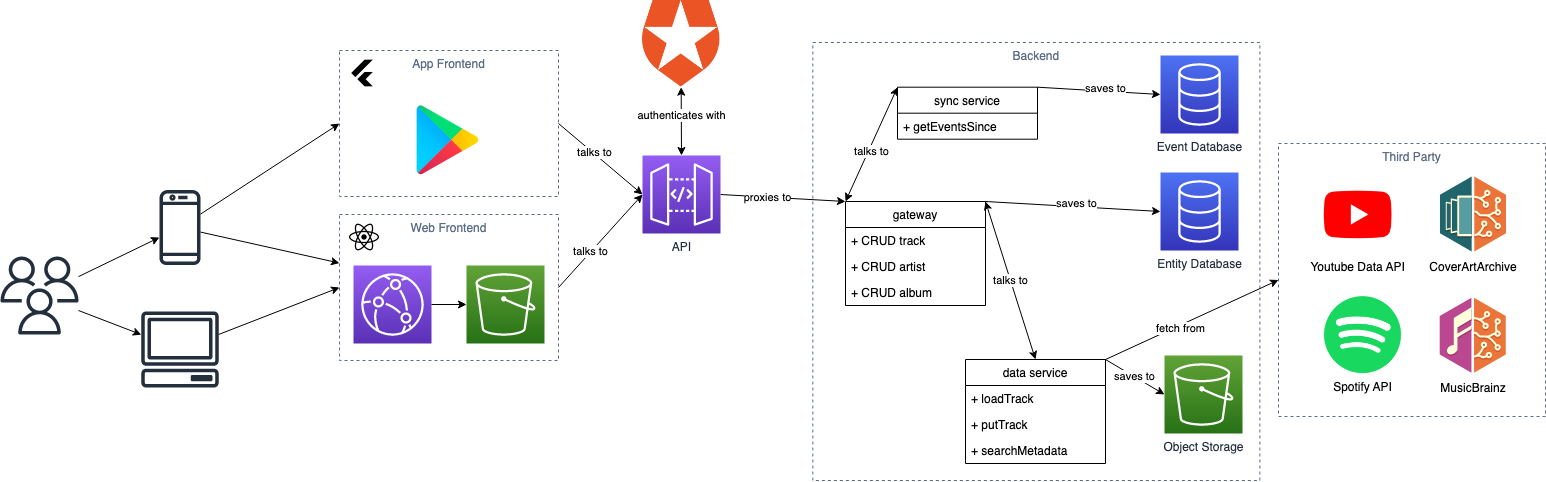

The diagram above was exported from draw.io. Its source (the exported page's mxGraphModel, read from the mxfile embedded in the PNG):
<mxGraphModel dx="2087" dy="1011" grid="0" gridSize="10" guides="1" tooltips="1" connect="1" arrows="1" fold="1" page="0" pageScale="1" pageWidth="850" pageHeight="1100" math="0" shadow="0">
  <root>
    <mxCell id="0" />
    <mxCell id="1" parent="0" />
    <mxCell id="Hkb2JFf7S8pf2mnIrw0A-25" value="Backend" style="fillColor=none;strokeColor=#5A6C86;dashed=1;verticalAlign=top;fontStyle=0;fontColor=#5A6C86;" parent="1" vertex="1">
      <mxGeometry x="412.36" y="246" width="447" height="438" as="geometry" />
    </mxCell>
    <mxCell id="MECYiXU1_S79Uy2hiGFB-9" value="" style="sketch=0;outlineConnect=0;fontColor=#232F3E;gradientColor=none;fillColor=#232F3D;strokeColor=none;dashed=0;verticalLabelPosition=bottom;verticalAlign=top;align=center;html=1;fontSize=12;fontStyle=0;aspect=fixed;pointerEvents=1;shape=mxgraph.aws4.users;" parent="1" vertex="1">
      <mxGeometry x="-400" y="460" width="78" height="78" as="geometry" />
    </mxCell>
    <mxCell id="MECYiXU1_S79Uy2hiGFB-10" value="" style="sketch=0;outlineConnect=0;fontColor=#232F3E;gradientColor=none;fillColor=#232F3D;strokeColor=none;dashed=0;verticalLabelPosition=bottom;verticalAlign=top;align=center;html=1;fontSize=12;fontStyle=0;aspect=fixed;pointerEvents=1;shape=mxgraph.aws4.mobile_client;" parent="1" vertex="1">
      <mxGeometry x="-241" y="392" width="41" height="78" as="geometry" />
    </mxCell>
    <mxCell id="MECYiXU1_S79Uy2hiGFB-29" value="" style="group" parent="1" connectable="0" vertex="1">
      <mxGeometry x="-61" y="418" width="219" height="146" as="geometry" />
    </mxCell>
    <mxCell id="MECYiXU1_S79Uy2hiGFB-12" value="Web Frontend" style="fillColor=none;strokeColor=#5A6C86;dashed=1;verticalAlign=top;fontStyle=0;fontColor=#5A6C86;" parent="MECYiXU1_S79Uy2hiGFB-29" vertex="1">
      <mxGeometry width="219" height="146" as="geometry" />
    </mxCell>
    <mxCell id="MECYiXU1_S79Uy2hiGFB-24" value="" style="sketch=0;points=[[0,0,0],[0.25,0,0],[0.5,0,0],[0.75,0,0],[1,0,0],[0,1,0],[0.25,1,0],[0.5,1,0],[0.75,1,0],[1,1,0],[0,0.25,0],[0,0.5,0],[0,0.75,0],[1,0.25,0],[1,0.5,0],[1,0.75,0]];outlineConnect=0;fontColor=#232F3E;gradientColor=#945DF2;gradientDirection=north;fillColor=#5A30B5;strokeColor=#ffffff;dashed=0;verticalLabelPosition=bottom;verticalAlign=top;align=center;html=1;fontSize=12;fontStyle=0;aspect=fixed;shape=mxgraph.aws4.resourceIcon;resIcon=mxgraph.aws4.cloudfront;" parent="MECYiXU1_S79Uy2hiGFB-29" vertex="1">
      <mxGeometry x="14" y="51" width="78" height="78" as="geometry" />
    </mxCell>
    <mxCell id="MECYiXU1_S79Uy2hiGFB-25" value="" style="shape=image;html=1;verticalAlign=top;verticalLabelPosition=bottom;labelBackgroundColor=#ffffff;imageAspect=0;aspect=fixed;image=https://cdn1.iconfinder.com/data/icons/ionicons-fill-vol-2/512/logo-react-128.png" parent="MECYiXU1_S79Uy2hiGFB-29" vertex="1">
      <mxGeometry x="9" y="7" width="32" height="32" as="geometry" />
    </mxCell>
    <mxCell id="MECYiXU1_S79Uy2hiGFB-27" value="" style="sketch=0;points=[[0,0,0],[0.25,0,0],[0.5,0,0],[0.75,0,0],[1,0,0],[0,1,0],[0.25,1,0],[0.5,1,0],[0.75,1,0],[1,1,0],[0,0.25,0],[0,0.5,0],[0,0.75,0],[1,0.25,0],[1,0.5,0],[1,0.75,0]];outlineConnect=0;fontColor=#232F3E;gradientColor=#60A337;gradientDirection=north;fillColor=#277116;strokeColor=#ffffff;dashed=0;verticalLabelPosition=bottom;verticalAlign=top;align=center;html=1;fontSize=12;fontStyle=0;aspect=fixed;shape=mxgraph.aws4.resourceIcon;resIcon=mxgraph.aws4.s3;" parent="MECYiXU1_S79Uy2hiGFB-29" vertex="1">
      <mxGeometry x="127" y="51" width="78" height="78" as="geometry" />
    </mxCell>
    <mxCell id="MECYiXU1_S79Uy2hiGFB-28" style="edgeStyle=orthogonalEdgeStyle;rounded=0;orthogonalLoop=1;jettySize=auto;html=1;exitX=1;exitY=0.5;exitDx=0;exitDy=0;exitPerimeter=0;entryX=0;entryY=0.5;entryDx=0;entryDy=0;entryPerimeter=0;" parent="MECYiXU1_S79Uy2hiGFB-29" source="MECYiXU1_S79Uy2hiGFB-24" target="MECYiXU1_S79Uy2hiGFB-27" edge="1">
      <mxGeometry relative="1" as="geometry" />
    </mxCell>
    <mxCell id="MECYiXU1_S79Uy2hiGFB-30" value="" style="group" parent="1" connectable="0" vertex="1">
      <mxGeometry x="-61" y="254" width="219" height="146" as="geometry" />
    </mxCell>
    <mxCell id="MECYiXU1_S79Uy2hiGFB-31" value="App Frontend" style="fillColor=none;strokeColor=#5A6C86;dashed=1;verticalAlign=top;fontStyle=0;fontColor=#5A6C86;" parent="MECYiXU1_S79Uy2hiGFB-30" vertex="1">
      <mxGeometry width="219" height="146" as="geometry" />
    </mxCell>
    <mxCell id="MECYiXU1_S79Uy2hiGFB-36" value="" style="shape=image;html=1;verticalAlign=top;verticalLabelPosition=bottom;labelBackgroundColor=#ffffff;imageAspect=0;aspect=fixed;image=https://cdn2.iconfinder.com/data/icons/boxicons-logos/24/bxl-flutter-128.png" parent="MECYiXU1_S79Uy2hiGFB-30" vertex="1">
      <mxGeometry x="7" y="7" width="32" height="32" as="geometry" />
    </mxCell>
    <mxCell id="MECYiXU1_S79Uy2hiGFB-37" value="" style="shape=image;verticalLabelPosition=bottom;labelBackgroundColor=default;verticalAlign=top;aspect=fixed;imageAspect=0;image=https://www.logo.wine/a/logo/Google_Play/Google_Play-Icon-Logo.wine.svg;clipPath=inset(11.5% 24.33% 13.5% 25.67%);" parent="MECYiXU1_S79Uy2hiGFB-30" vertex="1">
      <mxGeometry x="70.84000000000003" y="50" width="77.33" height="77.33" as="geometry" />
    </mxCell>
    <mxCell id="MECYiXU1_S79Uy2hiGFB-38" value="" style="sketch=0;outlineConnect=0;fontColor=#232F3E;gradientColor=none;fillColor=#232F3D;strokeColor=none;dashed=0;verticalLabelPosition=bottom;verticalAlign=top;align=center;html=1;fontSize=12;fontStyle=0;aspect=fixed;pointerEvents=1;shape=mxgraph.aws4.client;" parent="1" vertex="1">
      <mxGeometry x="-259.5" y="515" width="78" height="76" as="geometry" />
    </mxCell>
    <mxCell id="MECYiXU1_S79Uy2hiGFB-41" value="" style="endArrow=classic;html=1;rounded=0;" parent="1" source="MECYiXU1_S79Uy2hiGFB-9" target="MECYiXU1_S79Uy2hiGFB-10" edge="1">
      <mxGeometry width="50" height="50" relative="1" as="geometry">
        <mxPoint x="-308" y="498" as="sourcePoint" />
        <mxPoint x="-368" y="323" as="targetPoint" />
      </mxGeometry>
    </mxCell>
    <mxCell id="MECYiXU1_S79Uy2hiGFB-42" value="" style="endArrow=classic;html=1;rounded=0;" parent="1" source="MECYiXU1_S79Uy2hiGFB-9" target="MECYiXU1_S79Uy2hiGFB-38" edge="1">
      <mxGeometry width="50" height="50" relative="1" as="geometry">
        <mxPoint x="-286" y="512" as="sourcePoint" />
        <mxPoint x="-231" y="450.9217081850534" as="targetPoint" />
      </mxGeometry>
    </mxCell>
    <mxCell id="MECYiXU1_S79Uy2hiGFB-43" value="" style="endArrow=classic;html=1;rounded=0;entryX=0;entryY=0.5;entryDx=0;entryDy=0;" parent="1" source="MECYiXU1_S79Uy2hiGFB-10" target="MECYiXU1_S79Uy2hiGFB-31" edge="1">
      <mxGeometry width="50" height="50" relative="1" as="geometry">
        <mxPoint x="-312" y="509" as="sourcePoint" />
        <mxPoint x="-231" y="441" as="targetPoint" />
      </mxGeometry>
    </mxCell>
    <mxCell id="MECYiXU1_S79Uy2hiGFB-44" value="" style="endArrow=classic;html=1;rounded=0;" parent="1" source="MECYiXU1_S79Uy2hiGFB-10" target="MECYiXU1_S79Uy2hiGFB-12" edge="1">
      <mxGeometry width="50" height="50" relative="1" as="geometry">
        <mxPoint x="-190" y="441" as="sourcePoint" />
        <mxPoint x="-43" y="250" as="targetPoint" />
      </mxGeometry>
    </mxCell>
    <mxCell id="MECYiXU1_S79Uy2hiGFB-45" value="" style="endArrow=classic;html=1;rounded=0;entryX=0;entryY=0.5;entryDx=0;entryDy=0;" parent="1" source="MECYiXU1_S79Uy2hiGFB-38" target="MECYiXU1_S79Uy2hiGFB-12" edge="1">
      <mxGeometry width="50" height="50" relative="1" as="geometry">
        <mxPoint x="-180" y="451" as="sourcePoint" />
        <mxPoint x="-33" y="260" as="targetPoint" />
      </mxGeometry>
    </mxCell>
    <mxCell id="Hkb2JFf7S8pf2mnIrw0A-12" style="edgeStyle=none;rounded=0;orthogonalLoop=1;jettySize=auto;html=1;exitX=1;exitY=0.5;exitDx=0;exitDy=0;startArrow=none;startFill=0;entryX=0;entryY=0.5;entryDx=0;entryDy=0;entryPerimeter=0;" parent="1" source="MECYiXU1_S79Uy2hiGFB-31" target="Hkb2JFf7S8pf2mnIrw0A-17" edge="1">
      <mxGeometry relative="1" as="geometry">
        <mxPoint x="221.71428571428555" y="298.6666666666665" as="targetPoint" />
      </mxGeometry>
    </mxCell>
    <mxCell id="JqY5dN0TDf6f5iooerHR-7" value="talks to" style="edgeLabel;html=1;align=center;verticalAlign=middle;resizable=0;points=[];" vertex="1" connectable="0" parent="Hkb2JFf7S8pf2mnIrw0A-12">
      <mxGeometry x="-0.1558" y="1" relative="1" as="geometry">
        <mxPoint as="offset" />
      </mxGeometry>
    </mxCell>
    <mxCell id="Hkb2JFf7S8pf2mnIrw0A-19" style="edgeStyle=none;rounded=0;orthogonalLoop=1;jettySize=auto;html=1;exitX=1;exitY=0.5;exitDx=0;exitDy=0;exitPerimeter=0;entryX=0;entryY=0;entryDx=0;entryDy=0;startArrow=none;startFill=0;" parent="1" source="Hkb2JFf7S8pf2mnIrw0A-17" target="Hkb2JFf7S8pf2mnIrw0A-8" edge="1">
      <mxGeometry relative="1" as="geometry" />
    </mxCell>
    <mxCell id="JqY5dN0TDf6f5iooerHR-8" value="proxies to" style="edgeLabel;html=1;align=center;verticalAlign=middle;resizable=0;points=[];" vertex="1" connectable="0" parent="Hkb2JFf7S8pf2mnIrw0A-19">
      <mxGeometry x="-0.0435" y="2" relative="1" as="geometry">
        <mxPoint x="-14" y="1" as="offset" />
      </mxGeometry>
    </mxCell>
    <mxCell id="JqY5dN0TDf6f5iooerHR-10" style="edgeStyle=none;rounded=0;orthogonalLoop=1;jettySize=auto;html=1;exitX=0.5;exitY=0;exitDx=0;exitDy=0;entryX=0.5;entryY=1;entryDx=0;entryDy=0;startArrow=classic;startFill=1;exitPerimeter=0;" edge="1" parent="1" source="Hkb2JFf7S8pf2mnIrw0A-17" target="JqY5dN0TDf6f5iooerHR-9">
      <mxGeometry relative="1" as="geometry" />
    </mxCell>
    <mxCell id="JqY5dN0TDf6f5iooerHR-11" value="authenticates with" style="edgeLabel;html=1;align=center;verticalAlign=middle;resizable=0;points=[];" vertex="1" connectable="0" parent="JqY5dN0TDf6f5iooerHR-10">
      <mxGeometry x="0.1867" relative="1" as="geometry">
        <mxPoint y="-1" as="offset" />
      </mxGeometry>
    </mxCell>
    <mxCell id="Hkb2JFf7S8pf2mnIrw0A-17" value="API" style="sketch=0;points=[[0,0,0],[0.25,0,0],[0.5,0,0],[0.75,0,0],[1,0,0],[0,1,0],[0.25,1,0],[0.5,1,0],[0.75,1,0],[1,1,0],[0,0.25,0],[0,0.5,0],[0,0.75,0],[1,0.25,0],[1,0.5,0],[1,0.75,0]];outlineConnect=0;fontColor=#232F3E;gradientColor=#945DF2;gradientDirection=north;fillColor=#5A30B5;strokeColor=#ffffff;dashed=0;verticalLabelPosition=bottom;verticalAlign=top;align=center;html=1;fontSize=12;fontStyle=0;aspect=fixed;shape=mxgraph.aws4.resourceIcon;resIcon=mxgraph.aws4.api_gateway;" parent="1" vertex="1">
      <mxGeometry x="242" y="359" width="78" height="78" as="geometry" />
    </mxCell>
    <mxCell id="Hkb2JFf7S8pf2mnIrw0A-18" style="edgeStyle=none;rounded=0;orthogonalLoop=1;jettySize=auto;html=1;exitX=1;exitY=0.5;exitDx=0;exitDy=0;entryX=0;entryY=0.5;entryDx=0;entryDy=0;entryPerimeter=0;startArrow=none;startFill=0;" parent="1" source="MECYiXU1_S79Uy2hiGFB-12" target="Hkb2JFf7S8pf2mnIrw0A-17" edge="1">
      <mxGeometry relative="1" as="geometry" />
    </mxCell>
    <mxCell id="JqY5dN0TDf6f5iooerHR-6" value="talks to" style="edgeLabel;html=1;align=center;verticalAlign=middle;resizable=0;points=[];" vertex="1" connectable="0" parent="Hkb2JFf7S8pf2mnIrw0A-18">
      <mxGeometry x="-0.2363" y="1" relative="1" as="geometry">
        <mxPoint as="offset" />
      </mxGeometry>
    </mxCell>
    <mxCell id="Hkb2JFf7S8pf2mnIrw0A-26" style="edgeStyle=none;rounded=0;orthogonalLoop=1;jettySize=auto;html=1;exitX=1;exitY=0;exitDx=0;exitDy=0;entryX=0;entryY=0.5;entryDx=0;entryDy=0;startArrow=none;startFill=0;" parent="1" source="Hkb2JFf7S8pf2mnIrw0A-13" target="Hkb2JFf7S8pf2mnIrw0A-22" edge="1">
      <mxGeometry relative="1" as="geometry" />
    </mxCell>
    <mxCell id="6docwaI-WOOXddF_EPLF-10" value="fetch from" style="edgeLabel;html=1;align=center;verticalAlign=middle;resizable=0;points=[];" parent="Hkb2JFf7S8pf2mnIrw0A-26" connectable="0" vertex="1">
      <mxGeometry x="-0.3846" y="3" relative="1" as="geometry">
        <mxPoint x="22" y="-4" as="offset" />
      </mxGeometry>
    </mxCell>
    <mxCell id="Hkb2JFf7S8pf2mnIrw0A-29" style="edgeStyle=none;rounded=0;orthogonalLoop=1;jettySize=auto;html=1;exitX=1;exitY=0;exitDx=0;exitDy=0;entryX=0;entryY=0.5;entryDx=0;entryDy=0;startArrow=none;startFill=0;entryPerimeter=0;" parent="1" source="Hkb2JFf7S8pf2mnIrw0A-8" target="Hkb2JFf7S8pf2mnIrw0A-2" edge="1">
      <mxGeometry relative="1" as="geometry" />
    </mxCell>
    <mxCell id="6docwaI-WOOXddF_EPLF-9" value="saves to" style="edgeLabel;html=1;align=center;verticalAlign=middle;resizable=0;points=[];" parent="Hkb2JFf7S8pf2mnIrw0A-29" connectable="0" vertex="1">
      <mxGeometry x="-0.0825" y="-1" relative="1" as="geometry">
        <mxPoint x="11" y="-4" as="offset" />
      </mxGeometry>
    </mxCell>
    <mxCell id="JqY5dN0TDf6f5iooerHR-14" style="edgeStyle=none;rounded=0;orthogonalLoop=1;jettySize=auto;html=1;exitX=0;exitY=0;exitDx=0;exitDy=0;entryX=0;entryY=0;entryDx=0;entryDy=0;startArrow=classic;startFill=1;" edge="1" parent="1" source="Hkb2JFf7S8pf2mnIrw0A-8" target="JqY5dN0TDf6f5iooerHR-12">
      <mxGeometry relative="1" as="geometry" />
    </mxCell>
    <mxCell id="JqY5dN0TDf6f5iooerHR-15" value="talks to" style="edgeLabel;html=1;align=center;verticalAlign=middle;resizable=0;points=[];" vertex="1" connectable="0" parent="JqY5dN0TDf6f5iooerHR-14">
      <mxGeometry x="-0.1025" y="-2" relative="1" as="geometry">
        <mxPoint as="offset" />
      </mxGeometry>
    </mxCell>
    <mxCell id="Hkb2JFf7S8pf2mnIrw0A-8" value="gateway" style="swimlane;fontStyle=0;childLayout=stackLayout;horizontal=1;startSize=26;fillColor=none;horizontalStack=0;resizeParent=1;resizeParentMax=0;resizeLast=0;collapsible=1;marginBottom=0;" parent="1" vertex="1">
      <mxGeometry x="445" y="405" width="140" height="104" as="geometry" />
    </mxCell>
    <mxCell id="Hkb2JFf7S8pf2mnIrw0A-9" value="+ CRUD track" style="text;strokeColor=none;fillColor=none;align=left;verticalAlign=top;spacingLeft=4;spacingRight=4;overflow=hidden;rotatable=0;points=[[0,0.5],[1,0.5]];portConstraint=eastwest;" parent="Hkb2JFf7S8pf2mnIrw0A-8" vertex="1">
      <mxGeometry y="26" width="140" height="26" as="geometry" />
    </mxCell>
    <mxCell id="Hkb2JFf7S8pf2mnIrw0A-10" value="+ CRUD artist" style="text;strokeColor=none;fillColor=none;align=left;verticalAlign=top;spacingLeft=4;spacingRight=4;overflow=hidden;rotatable=0;points=[[0,0.5],[1,0.5]];portConstraint=eastwest;" parent="Hkb2JFf7S8pf2mnIrw0A-8" vertex="1">
      <mxGeometry y="52" width="140" height="26" as="geometry" />
    </mxCell>
    <mxCell id="Hkb2JFf7S8pf2mnIrw0A-11" value="+ CRUD album" style="text;strokeColor=none;fillColor=none;align=left;verticalAlign=top;spacingLeft=4;spacingRight=4;overflow=hidden;rotatable=0;points=[[0,0.5],[1,0.5]];portConstraint=eastwest;" parent="Hkb2JFf7S8pf2mnIrw0A-8" vertex="1">
      <mxGeometry y="78" width="140" height="26" as="geometry" />
    </mxCell>
    <mxCell id="mUVFzxk2O2lsGPXW9WEL-1" value="talks to" style="rounded=0;orthogonalLoop=1;jettySize=auto;html=1;exitX=0.5;exitY=0;exitDx=0;exitDy=0;entryX=1;entryY=0;entryDx=0;entryDy=0;startArrow=classic;startFill=1;" edge="1" parent="1" source="Hkb2JFf7S8pf2mnIrw0A-13" target="Hkb2JFf7S8pf2mnIrw0A-8">
      <mxGeometry relative="1" as="geometry" />
    </mxCell>
    <mxCell id="JqY5dN0TDf6f5iooerHR-1" value="saves to" style="edgeStyle=none;rounded=0;orthogonalLoop=1;jettySize=auto;html=1;exitX=1;exitY=0;exitDx=0;exitDy=0;entryX=0;entryY=0.5;entryDx=0;entryDy=0;entryPerimeter=0;startArrow=none;startFill=0;" edge="1" parent="1" source="Hkb2JFf7S8pf2mnIrw0A-13" target="MECYiXU1_S79Uy2hiGFB-14">
      <mxGeometry relative="1" as="geometry" />
    </mxCell>
    <mxCell id="JqY5dN0TDf6f5iooerHR-4" style="edgeStyle=none;rounded=0;orthogonalLoop=1;jettySize=auto;html=1;exitX=1;exitY=0;exitDx=0;exitDy=0;entryX=0;entryY=0.5;entryDx=0;entryDy=0;entryPerimeter=0;startArrow=none;startFill=0;" edge="1" parent="1" source="JqY5dN0TDf6f5iooerHR-12" target="JqY5dN0TDf6f5iooerHR-2">
      <mxGeometry relative="1" as="geometry" />
    </mxCell>
    <mxCell id="JqY5dN0TDf6f5iooerHR-5" value="saves to" style="edgeLabel;html=1;align=center;verticalAlign=middle;resizable=0;points=[];" vertex="1" connectable="0" parent="JqY5dN0TDf6f5iooerHR-4">
      <mxGeometry x="0.091" y="3" relative="1" as="geometry">
        <mxPoint as="offset" />
      </mxGeometry>
    </mxCell>
    <mxCell id="Hkb2JFf7S8pf2mnIrw0A-13" value="data service" style="swimlane;fontStyle=0;childLayout=stackLayout;horizontal=1;startSize=26;fillColor=none;horizontalStack=0;resizeParent=1;resizeParentMax=0;resizeLast=0;collapsible=1;marginBottom=0;" parent="1" vertex="1">
      <mxGeometry x="565" y="563" width="140" height="104" as="geometry" />
    </mxCell>
    <mxCell id="Hkb2JFf7S8pf2mnIrw0A-14" value="+ loadTrack&#10;" style="text;strokeColor=none;fillColor=none;align=left;verticalAlign=top;spacingLeft=4;spacingRight=4;overflow=hidden;rotatable=0;points=[[0,0.5],[1,0.5]];portConstraint=eastwest;" parent="Hkb2JFf7S8pf2mnIrw0A-13" vertex="1">
      <mxGeometry y="26" width="140" height="26" as="geometry" />
    </mxCell>
    <mxCell id="JqY5dN0TDf6f5iooerHR-16" value="+ putTrack&#10;" style="text;strokeColor=none;fillColor=none;align=left;verticalAlign=top;spacingLeft=4;spacingRight=4;overflow=hidden;rotatable=0;points=[[0,0.5],[1,0.5]];portConstraint=eastwest;" vertex="1" parent="Hkb2JFf7S8pf2mnIrw0A-13">
      <mxGeometry y="52" width="140" height="26" as="geometry" />
    </mxCell>
    <mxCell id="JqY5dN0TDf6f5iooerHR-18" value="+ searchMetadata&#10;" style="text;strokeColor=none;fillColor=none;align=left;verticalAlign=top;spacingLeft=4;spacingRight=4;overflow=hidden;rotatable=0;points=[[0,0.5],[1,0.5]];portConstraint=eastwest;" vertex="1" parent="Hkb2JFf7S8pf2mnIrw0A-13">
      <mxGeometry y="78" width="140" height="26" as="geometry" />
    </mxCell>
    <mxCell id="mUVFzxk2O2lsGPXW9WEL-2" value="" style="group" vertex="1" connectable="0" parent="1">
      <mxGeometry x="878" y="347" width="267" height="273" as="geometry" />
    </mxCell>
    <mxCell id="Hkb2JFf7S8pf2mnIrw0A-22" value="Third Party" style="fillColor=none;strokeColor=#5A6C86;dashed=1;verticalAlign=top;fontStyle=0;fontColor=#5A6C86;" parent="mUVFzxk2O2lsGPXW9WEL-2" vertex="1">
      <mxGeometry width="267" height="273" as="geometry" />
    </mxCell>
    <mxCell id="Hkb2JFf7S8pf2mnIrw0A-31" value="Spotify API" style="shape=image;verticalLabelPosition=bottom;labelBackgroundColor=default;verticalAlign=top;aspect=fixed;imageAspect=0;image=https://upload.wikimedia.org/wikipedia/commons/thumb/1/19/Spotify_logo_without_text.svg/1200px-Spotify_logo_without_text.svg.png;" parent="mUVFzxk2O2lsGPXW9WEL-2" vertex="1">
      <mxGeometry x="45.90999999999997" y="153" width="77.17" height="77.17" as="geometry" />
    </mxCell>
    <mxCell id="MECYiXU1_S79Uy2hiGFB-21" value="CoverArtArchive" style="shape=image;verticalLabelPosition=bottom;labelBackgroundColor=default;verticalAlign=top;aspect=fixed;imageAspect=0;image=https://raw.githubusercontent.com/metabrainz/design-system/3fed50d769d99a645388b4816d007a9460b04d20/brand/logos/Cover%20Art%20Archive/SVG/CoverArtArchive_logo_square.svg;" parent="mUVFzxk2O2lsGPXW9WEL-2" vertex="1">
      <mxGeometry x="156" y="32" width="78" height="78" as="geometry" />
    </mxCell>
    <mxCell id="MECYiXU1_S79Uy2hiGFB-23" value="MusicBrainz" style="shape=image;verticalLabelPosition=bottom;labelBackgroundColor=default;verticalAlign=top;aspect=fixed;imageAspect=0;image=https://raw.githubusercontent.com/metabrainz/design-system/3fed50d769d99a645388b4816d007a9460b04d20/brand/logos/MusicBrainz/SVG/MusicBrainz_logo_square.svg;" parent="mUVFzxk2O2lsGPXW9WEL-2" vertex="1">
      <mxGeometry x="156" y="153" width="78" height="78" as="geometry" />
    </mxCell>
    <mxCell id="Hkb2JFf7S8pf2mnIrw0A-3" value="Youtube Data API" style="shape=image;verticalLabelPosition=bottom;labelBackgroundColor=default;verticalAlign=top;aspect=fixed;imageAspect=0;image=https://www.iconpacks.net/icons/2/free-youtube-logo-icon-2431-thumb.png;" parent="mUVFzxk2O2lsGPXW9WEL-2" vertex="1">
      <mxGeometry x="41" y="32.819999999999936" width="77.18" height="77.18" as="geometry" />
    </mxCell>
    <mxCell id="MECYiXU1_S79Uy2hiGFB-14" value="Object Storage" style="sketch=0;points=[[0,0,0],[0.25,0,0],[0.5,0,0],[0.75,0,0],[1,0,0],[0,1,0],[0.25,1,0],[0.5,1,0],[0.75,1,0],[1,1,0],[0,0.25,0],[0,0.5,0],[0,0.75,0],[1,0.25,0],[1,0.5,0],[1,0.75,0]];outlineConnect=0;fontColor=#232F3E;gradientColor=#60A337;gradientDirection=north;fillColor=#277116;strokeColor=#ffffff;dashed=0;verticalLabelPosition=bottom;verticalAlign=top;align=center;html=1;fontSize=12;fontStyle=0;aspect=fixed;shape=mxgraph.aws4.resourceIcon;resIcon=mxgraph.aws4.s3;" parent="1" vertex="1">
      <mxGeometry x="764" y="559" width="78" height="78" as="geometry" />
    </mxCell>
    <mxCell id="Hkb2JFf7S8pf2mnIrw0A-2" value="Entity Database" style="sketch=0;points=[[0,0,0],[0.25,0,0],[0.5,0,0],[0.75,0,0],[1,0,0],[0,1,0],[0.25,1,0],[0.5,1,0],[0.75,1,0],[1,1,0],[0,0.25,0],[0,0.5,0],[0,0.75,0],[1,0.25,0],[1,0.5,0],[1,0.75,0]];outlineConnect=0;fontColor=#232F3E;gradientColor=#4D72F3;gradientDirection=north;fillColor=#3334B9;strokeColor=#ffffff;dashed=0;verticalLabelPosition=bottom;verticalAlign=top;align=center;html=1;fontSize=12;fontStyle=0;aspect=fixed;shape=mxgraph.aws4.resourceIcon;resIcon=mxgraph.aws4.database;" parent="1" vertex="1">
      <mxGeometry x="760" y="376" width="78" height="78" as="geometry" />
    </mxCell>
    <mxCell id="JqY5dN0TDf6f5iooerHR-2" value="Event Database" style="sketch=0;points=[[0,0,0],[0.25,0,0],[0.5,0,0],[0.75,0,0],[1,0,0],[0,1,0],[0.25,1,0],[0.5,1,0],[0.75,1,0],[1,1,0],[0,0.25,0],[0,0.5,0],[0,0.75,0],[1,0.25,0],[1,0.5,0],[1,0.75,0]];outlineConnect=0;fontColor=#232F3E;gradientColor=#4D72F3;gradientDirection=north;fillColor=#3334B9;strokeColor=#ffffff;dashed=0;verticalLabelPosition=bottom;verticalAlign=top;align=center;html=1;fontSize=12;fontStyle=0;aspect=fixed;shape=mxgraph.aws4.resourceIcon;resIcon=mxgraph.aws4.database;" vertex="1" parent="1">
      <mxGeometry x="760" y="259" width="78" height="78" as="geometry" />
    </mxCell>
    <mxCell id="JqY5dN0TDf6f5iooerHR-9" value="" style="shape=image;verticalLabelPosition=bottom;labelBackgroundColor=default;verticalAlign=top;aspect=fixed;imageAspect=0;image=https://cdn.freebiesupply.com/logos/large/2x/auth0-logo-png-transparent.png;" vertex="1" parent="1">
      <mxGeometry x="242" y="204" width="77.36" height="86.7" as="geometry" />
    </mxCell>
    <mxCell id="JqY5dN0TDf6f5iooerHR-12" value="sync service" style="swimlane;fontStyle=0;childLayout=stackLayout;horizontal=1;startSize=26;fillColor=none;horizontalStack=0;resizeParent=1;resizeParentMax=0;resizeLast=0;collapsible=1;marginBottom=0;" vertex="1" parent="1">
      <mxGeometry x="497" y="290.7" width="140" height="52" as="geometry" />
    </mxCell>
    <mxCell id="JqY5dN0TDf6f5iooerHR-13" value="+ getEventsSince" style="text;strokeColor=none;fillColor=none;align=left;verticalAlign=top;spacingLeft=4;spacingRight=4;overflow=hidden;rotatable=0;points=[[0,0.5],[1,0.5]];portConstraint=eastwest;" vertex="1" parent="JqY5dN0TDf6f5iooerHR-12">
      <mxGeometry y="26" width="140" height="26" as="geometry" />
    </mxCell>
  </root>
</mxGraphModel>